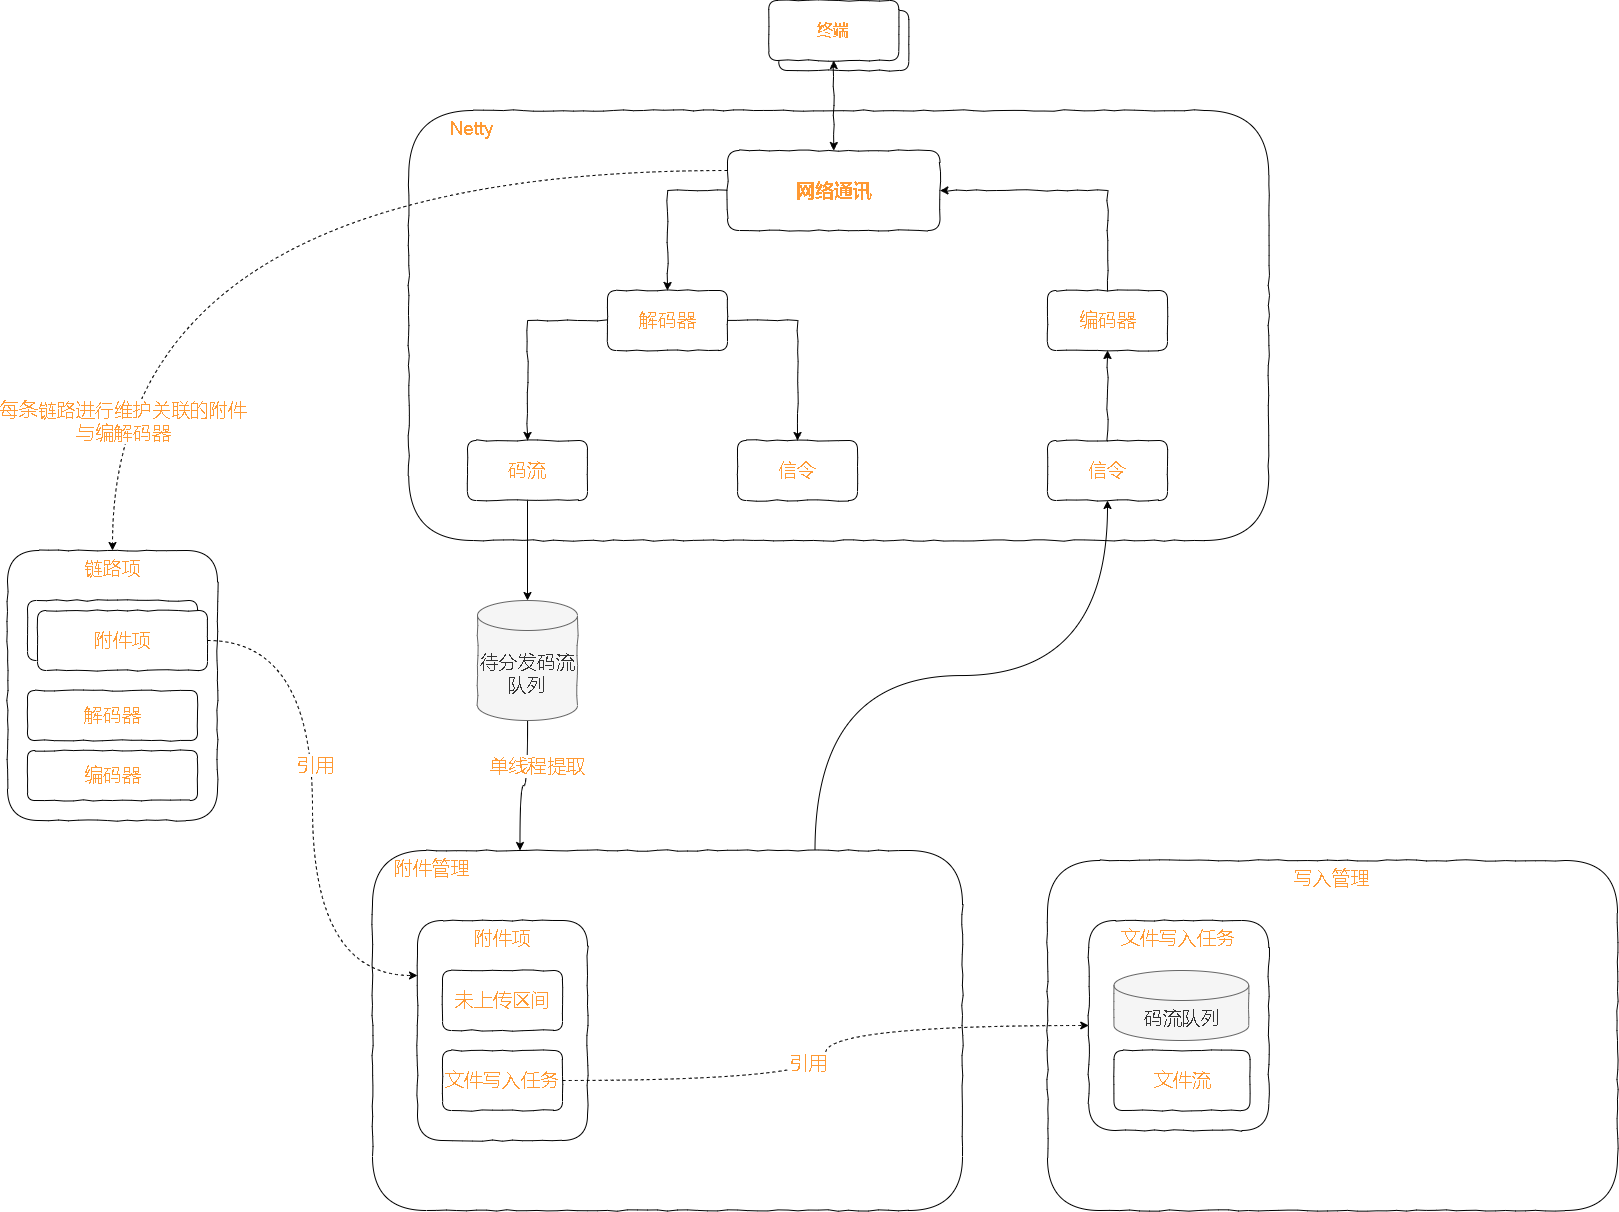

The diagram above was exported from draw.io. Its source (the exported page's mxGraphModel, read from the mxfile embedded in the PNG):
<mxGraphModel dx="3151" dy="794" grid="1" gridSize="10" guides="1" tooltips="1" connect="1" arrows="1" fold="1" page="1" pageScale="1" pageWidth="827" pageHeight="1169" math="0" shadow="0">
  <root>
    <mxCell id="0" />
    <mxCell id="1" parent="0" />
    <mxCell id="8-Wxh2h5ed2D3XFCvS8h-21" value="&amp;nbsp; &amp;nbsp; &amp;nbsp; &amp;nbsp; Netty" style="rounded=1;whiteSpace=wrap;html=1;comic=1;fontSize=19;fontColor=#FF9933;strokeColor=default;gradientColor=none;verticalAlign=top;align=left;" vertex="1" parent="1">
      <mxGeometry x="-688.75" y="210" width="860" height="430" as="geometry" />
    </mxCell>
    <mxCell id="8-Wxh2h5ed2D3XFCvS8h-20" value="写入管理" style="rounded=1;whiteSpace=wrap;html=1;comic=1;fontSize=19;fontColor=#FF9933;strokeColor=default;gradientColor=none;verticalAlign=top;" vertex="1" parent="1">
      <mxGeometry x="-50" y="960" width="570" height="350" as="geometry" />
    </mxCell>
    <mxCell id="8-Wxh2h5ed2D3XFCvS8h-29" style="edgeStyle=orthogonalEdgeStyle;curved=1;rounded=0;comic=0;orthogonalLoop=1;jettySize=auto;html=1;exitX=0.75;exitY=0;exitDx=0;exitDy=0;entryX=0.5;entryY=1;entryDx=0;entryDy=0;fontSize=19;fontColor=#FF9933;startArrow=none;startFill=0;endArrow=classic;endFill=1;" edge="1" parent="1" source="8-Wxh2h5ed2D3XFCvS8h-19" target="8-Wxh2h5ed2D3XFCvS8h-22">
      <mxGeometry relative="1" as="geometry" />
    </mxCell>
    <mxCell id="8-Wxh2h5ed2D3XFCvS8h-19" value="&amp;nbsp; &amp;nbsp; 附件管理" style="rounded=1;whiteSpace=wrap;html=1;comic=1;fontSize=19;fontColor=#FF9933;strokeColor=default;gradientColor=none;verticalAlign=top;align=left;" vertex="1" parent="1">
      <mxGeometry x="-725" y="950" width="590" height="360" as="geometry" />
    </mxCell>
    <mxCell id="8-Wxh2h5ed2D3XFCvS8h-3" value="" style="group" vertex="1" connectable="0" parent="1">
      <mxGeometry x="-328.75" y="100" width="140" height="70" as="geometry" />
    </mxCell>
    <mxCell id="0l7SIB4KCJY8bGxHpzvc-1" value="终端" style="rounded=1;whiteSpace=wrap;html=1;gradientColor=none;strokeColor=default;comic=1;" parent="8-Wxh2h5ed2D3XFCvS8h-3" vertex="1">
      <mxGeometry x="10" y="10" width="130" height="60" as="geometry" />
    </mxCell>
    <mxCell id="8-Wxh2h5ed2D3XFCvS8h-2" value="&lt;font color=&quot;#ff9933&quot; size=&quot;1&quot;&gt;&lt;b style=&quot;font-size: 16px;&quot;&gt;终端&lt;/b&gt;&lt;/font&gt;" style="rounded=1;whiteSpace=wrap;html=1;gradientColor=none;strokeColor=default;comic=1;" vertex="1" parent="8-Wxh2h5ed2D3XFCvS8h-3">
      <mxGeometry width="130" height="60" as="geometry" />
    </mxCell>
    <mxCell id="8-Wxh2h5ed2D3XFCvS8h-4" style="edgeStyle=orthogonalEdgeStyle;rounded=0;orthogonalLoop=1;jettySize=auto;html=1;exitX=0.5;exitY=1;exitDx=0;exitDy=0;fontSize=16;fontColor=#FF9933;comic=1;startArrow=classic;startFill=1;entryX=0.5;entryY=0;entryDx=0;entryDy=0;" edge="1" parent="1" source="8-Wxh2h5ed2D3XFCvS8h-2" target="8-Wxh2h5ed2D3XFCvS8h-5">
      <mxGeometry relative="1" as="geometry">
        <mxPoint x="-263.75" y="250" as="targetPoint" />
      </mxGeometry>
    </mxCell>
    <mxCell id="8-Wxh2h5ed2D3XFCvS8h-6" style="edgeStyle=orthogonalEdgeStyle;rounded=0;comic=1;orthogonalLoop=1;jettySize=auto;html=1;exitX=0;exitY=0.5;exitDx=0;exitDy=0;fontSize=19;fontColor=#FF9933;startArrow=none;startFill=0;entryX=0.5;entryY=0;entryDx=0;entryDy=0;" edge="1" parent="1" source="8-Wxh2h5ed2D3XFCvS8h-5" target="8-Wxh2h5ed2D3XFCvS8h-8">
      <mxGeometry relative="1" as="geometry">
        <mxPoint x="-408.75" y="410" as="targetPoint" />
      </mxGeometry>
    </mxCell>
    <mxCell id="8-Wxh2h5ed2D3XFCvS8h-7" style="edgeStyle=orthogonalEdgeStyle;rounded=0;comic=1;orthogonalLoop=1;jettySize=auto;html=1;exitX=1;exitY=0.5;exitDx=0;exitDy=0;fontSize=19;fontColor=#FF9933;startArrow=classic;startFill=1;entryX=0.5;entryY=0;entryDx=0;entryDy=0;endArrow=none;endFill=0;" edge="1" parent="1" source="8-Wxh2h5ed2D3XFCvS8h-5" target="8-Wxh2h5ed2D3XFCvS8h-9">
      <mxGeometry relative="1" as="geometry">
        <mxPoint x="-128.75" y="410" as="targetPoint" />
      </mxGeometry>
    </mxCell>
    <mxCell id="8-Wxh2h5ed2D3XFCvS8h-54" style="edgeStyle=orthogonalEdgeStyle;curved=1;rounded=0;comic=0;orthogonalLoop=1;jettySize=auto;html=1;dashed=1;fontSize=19;fontColor=#FF9933;startArrow=none;startFill=0;endArrow=classic;endFill=1;exitX=0;exitY=0.25;exitDx=0;exitDy=0;" edge="1" parent="1" source="8-Wxh2h5ed2D3XFCvS8h-5" target="8-Wxh2h5ed2D3XFCvS8h-39">
      <mxGeometry relative="1" as="geometry" />
    </mxCell>
    <mxCell id="8-Wxh2h5ed2D3XFCvS8h-62" value="每条链路进行维护关联的附件&lt;br&gt;与编解码器" style="edgeLabel;html=1;align=center;verticalAlign=middle;resizable=0;points=[];fontSize=19;fontColor=#FF9933;" vertex="1" connectable="0" parent="8-Wxh2h5ed2D3XFCvS8h-54">
      <mxGeometry x="0.499" y="100" relative="1" as="geometry">
        <mxPoint x="-90" y="120" as="offset" />
      </mxGeometry>
    </mxCell>
    <mxCell id="8-Wxh2h5ed2D3XFCvS8h-5" value="&lt;font style=&quot;font-size: 19px;&quot;&gt;&lt;b&gt;网络通讯&lt;/b&gt;&lt;/font&gt;" style="rounded=1;whiteSpace=wrap;html=1;comic=1;fontSize=16;fontColor=#FF9933;strokeColor=default;gradientColor=none;" vertex="1" parent="1">
      <mxGeometry x="-370" y="250" width="212.5" height="80" as="geometry" />
    </mxCell>
    <mxCell id="8-Wxh2h5ed2D3XFCvS8h-14" style="edgeStyle=orthogonalEdgeStyle;rounded=0;comic=1;orthogonalLoop=1;jettySize=auto;html=1;entryX=0.5;entryY=0;entryDx=0;entryDy=0;fontSize=19;fontColor=#FF9933;startArrow=none;startFill=0;endArrow=classic;endFill=1;" edge="1" parent="1" source="8-Wxh2h5ed2D3XFCvS8h-8" target="8-Wxh2h5ed2D3XFCvS8h-13">
      <mxGeometry relative="1" as="geometry" />
    </mxCell>
    <mxCell id="8-Wxh2h5ed2D3XFCvS8h-15" style="edgeStyle=orthogonalEdgeStyle;rounded=0;comic=1;orthogonalLoop=1;jettySize=auto;html=1;exitX=0;exitY=0.5;exitDx=0;exitDy=0;fontSize=19;fontColor=#FF9933;startArrow=none;startFill=0;endArrow=classic;endFill=1;" edge="1" parent="1" source="8-Wxh2h5ed2D3XFCvS8h-8" target="8-Wxh2h5ed2D3XFCvS8h-12">
      <mxGeometry relative="1" as="geometry" />
    </mxCell>
    <mxCell id="8-Wxh2h5ed2D3XFCvS8h-8" value="解码器" style="rounded=1;whiteSpace=wrap;html=1;comic=1;fontSize=19;fontColor=#FF9933;strokeColor=default;gradientColor=none;" vertex="1" parent="1">
      <mxGeometry x="-490" y="390" width="120" height="60" as="geometry" />
    </mxCell>
    <mxCell id="8-Wxh2h5ed2D3XFCvS8h-9" value="编码器" style="rounded=1;whiteSpace=wrap;html=1;comic=1;fontSize=19;fontColor=#FF9933;strokeColor=default;gradientColor=none;" vertex="1" parent="1">
      <mxGeometry x="-50" y="390" width="120" height="60" as="geometry" />
    </mxCell>
    <mxCell id="8-Wxh2h5ed2D3XFCvS8h-31" style="edgeStyle=orthogonalEdgeStyle;curved=1;rounded=0;comic=0;orthogonalLoop=1;jettySize=auto;html=1;fontSize=19;fontColor=#FF9933;startArrow=none;startFill=0;endArrow=classic;endFill=1;entryX=0.5;entryY=0;entryDx=0;entryDy=0;entryPerimeter=0;" edge="1" parent="1" source="8-Wxh2h5ed2D3XFCvS8h-12" target="8-Wxh2h5ed2D3XFCvS8h-32">
      <mxGeometry relative="1" as="geometry">
        <mxPoint x="-570" y="730" as="targetPoint" />
      </mxGeometry>
    </mxCell>
    <mxCell id="8-Wxh2h5ed2D3XFCvS8h-12" value="码流" style="rounded=1;whiteSpace=wrap;html=1;comic=1;fontSize=19;fontColor=#FF9933;strokeColor=default;gradientColor=none;" vertex="1" parent="1">
      <mxGeometry x="-630" y="540" width="120" height="60" as="geometry" />
    </mxCell>
    <mxCell id="8-Wxh2h5ed2D3XFCvS8h-13" value="信令" style="rounded=1;whiteSpace=wrap;html=1;comic=1;fontSize=19;fontColor=#FF9933;strokeColor=default;gradientColor=none;" vertex="1" parent="1">
      <mxGeometry x="-360" y="540" width="120" height="60" as="geometry" />
    </mxCell>
    <mxCell id="8-Wxh2h5ed2D3XFCvS8h-23" style="edgeStyle=orthogonalEdgeStyle;rounded=0;comic=1;orthogonalLoop=1;jettySize=auto;html=1;entryX=0.5;entryY=1;entryDx=0;entryDy=0;fontSize=19;fontColor=#FF9933;startArrow=none;startFill=0;endArrow=classic;endFill=1;" edge="1" parent="1" source="8-Wxh2h5ed2D3XFCvS8h-22" target="8-Wxh2h5ed2D3XFCvS8h-9">
      <mxGeometry relative="1" as="geometry" />
    </mxCell>
    <mxCell id="8-Wxh2h5ed2D3XFCvS8h-22" value="信令" style="rounded=1;whiteSpace=wrap;html=1;comic=1;fontSize=19;fontColor=#FF9933;strokeColor=default;gradientColor=none;" vertex="1" parent="1">
      <mxGeometry x="-50" y="540" width="120" height="60" as="geometry" />
    </mxCell>
    <mxCell id="8-Wxh2h5ed2D3XFCvS8h-33" style="edgeStyle=orthogonalEdgeStyle;curved=1;rounded=0;comic=0;orthogonalLoop=1;jettySize=auto;html=1;entryX=0.25;entryY=0;entryDx=0;entryDy=0;fontSize=19;fontColor=#FF9933;startArrow=none;startFill=0;endArrow=classic;endFill=1;" edge="1" parent="1" source="8-Wxh2h5ed2D3XFCvS8h-32" target="8-Wxh2h5ed2D3XFCvS8h-19">
      <mxGeometry relative="1" as="geometry" />
    </mxCell>
    <mxCell id="8-Wxh2h5ed2D3XFCvS8h-34" value="单线程提取" style="edgeLabel;html=1;align=center;verticalAlign=middle;resizable=0;points=[];fontSize=19;fontColor=#FF9933;" vertex="1" connectable="0" parent="8-Wxh2h5ed2D3XFCvS8h-33">
      <mxGeometry x="-0.3344" y="9" relative="1" as="geometry">
        <mxPoint as="offset" />
      </mxGeometry>
    </mxCell>
    <mxCell id="8-Wxh2h5ed2D3XFCvS8h-32" value="待分发码流队列" style="shape=cylinder3;whiteSpace=wrap;html=1;boundedLbl=1;backgroundOutline=1;size=15;comic=1;fontSize=19;fontColor=#333333;strokeColor=#666666;fillColor=#f5f5f5;" vertex="1" parent="1">
      <mxGeometry x="-620" y="700" width="100" height="120" as="geometry" />
    </mxCell>
    <mxCell id="8-Wxh2h5ed2D3XFCvS8h-38" value="" style="group" vertex="1" connectable="0" parent="1">
      <mxGeometry x="-680" y="1020" width="170" height="220" as="geometry" />
    </mxCell>
    <mxCell id="8-Wxh2h5ed2D3XFCvS8h-35" value="附件项" style="rounded=1;whiteSpace=wrap;html=1;comic=1;fontSize=19;fontColor=#FF9933;strokeColor=default;gradientColor=none;verticalAlign=top;" vertex="1" parent="8-Wxh2h5ed2D3XFCvS8h-38">
      <mxGeometry width="170" height="220" as="geometry" />
    </mxCell>
    <mxCell id="8-Wxh2h5ed2D3XFCvS8h-36" value="未上传区间" style="rounded=1;whiteSpace=wrap;html=1;comic=1;fontSize=19;fontColor=#FF9933;strokeColor=default;gradientColor=none;" vertex="1" parent="8-Wxh2h5ed2D3XFCvS8h-38">
      <mxGeometry x="25" y="50" width="120" height="60" as="geometry" />
    </mxCell>
    <mxCell id="8-Wxh2h5ed2D3XFCvS8h-37" value="文件写入任务" style="rounded=1;whiteSpace=wrap;html=1;comic=1;fontSize=19;fontColor=#FF9933;strokeColor=default;gradientColor=none;" vertex="1" parent="8-Wxh2h5ed2D3XFCvS8h-38">
      <mxGeometry x="25" y="130" width="120" height="60" as="geometry" />
    </mxCell>
    <mxCell id="8-Wxh2h5ed2D3XFCvS8h-45" value="" style="group" vertex="1" connectable="0" parent="1">
      <mxGeometry x="-1090" y="650" width="210" height="270" as="geometry" />
    </mxCell>
    <mxCell id="8-Wxh2h5ed2D3XFCvS8h-39" value="链路项" style="rounded=1;whiteSpace=wrap;html=1;comic=1;fontSize=19;fontColor=#FF9933;strokeColor=default;gradientColor=none;verticalAlign=top;" vertex="1" parent="8-Wxh2h5ed2D3XFCvS8h-45">
      <mxGeometry width="210" height="270" as="geometry" />
    </mxCell>
    <mxCell id="8-Wxh2h5ed2D3XFCvS8h-42" value="" style="group" vertex="1" connectable="0" parent="8-Wxh2h5ed2D3XFCvS8h-45">
      <mxGeometry x="20" y="50" width="180" height="70" as="geometry" />
    </mxCell>
    <mxCell id="8-Wxh2h5ed2D3XFCvS8h-40" value="附件" style="rounded=1;whiteSpace=wrap;html=1;comic=1;fontSize=19;fontColor=#FF9933;strokeColor=default;gradientColor=none;" vertex="1" parent="8-Wxh2h5ed2D3XFCvS8h-42">
      <mxGeometry width="170" height="60" as="geometry" />
    </mxCell>
    <mxCell id="8-Wxh2h5ed2D3XFCvS8h-41" value="附件项" style="rounded=1;whiteSpace=wrap;html=1;comic=1;fontSize=19;fontColor=#FF9933;strokeColor=default;gradientColor=none;" vertex="1" parent="8-Wxh2h5ed2D3XFCvS8h-42">
      <mxGeometry x="10" y="10" width="170" height="60" as="geometry" />
    </mxCell>
    <mxCell id="8-Wxh2h5ed2D3XFCvS8h-43" value="解码器" style="rounded=1;whiteSpace=wrap;html=1;comic=1;fontSize=19;fontColor=#FF9933;strokeColor=default;gradientColor=none;" vertex="1" parent="8-Wxh2h5ed2D3XFCvS8h-45">
      <mxGeometry x="20" y="140" width="170" height="50" as="geometry" />
    </mxCell>
    <mxCell id="8-Wxh2h5ed2D3XFCvS8h-44" value="编码器" style="rounded=1;whiteSpace=wrap;html=1;comic=1;fontSize=19;fontColor=#FF9933;strokeColor=default;gradientColor=none;" vertex="1" parent="8-Wxh2h5ed2D3XFCvS8h-45">
      <mxGeometry x="20" y="200" width="170" height="50" as="geometry" />
    </mxCell>
    <mxCell id="8-Wxh2h5ed2D3XFCvS8h-47" style="edgeStyle=orthogonalEdgeStyle;curved=1;rounded=0;comic=0;orthogonalLoop=1;jettySize=auto;html=1;exitX=1;exitY=0.5;exitDx=0;exitDy=0;entryX=0;entryY=0.25;entryDx=0;entryDy=0;fontSize=19;fontColor=#FF9933;startArrow=none;startFill=0;endArrow=classic;endFill=1;dashed=1;" edge="1" parent="1" source="8-Wxh2h5ed2D3XFCvS8h-41" target="8-Wxh2h5ed2D3XFCvS8h-35">
      <mxGeometry relative="1" as="geometry" />
    </mxCell>
    <mxCell id="8-Wxh2h5ed2D3XFCvS8h-48" value="引用" style="edgeLabel;html=1;align=center;verticalAlign=middle;resizable=0;points=[];fontSize=19;fontColor=#FF9933;" vertex="1" connectable="0" parent="8-Wxh2h5ed2D3XFCvS8h-47">
      <mxGeometry x="-0.159" y="2" relative="1" as="geometry">
        <mxPoint as="offset" />
      </mxGeometry>
    </mxCell>
    <mxCell id="8-Wxh2h5ed2D3XFCvS8h-52" value="" style="group" vertex="1" connectable="0" parent="1">
      <mxGeometry x="-8.75" y="1020" width="180" height="210" as="geometry" />
    </mxCell>
    <mxCell id="8-Wxh2h5ed2D3XFCvS8h-49" value="文件写入任务" style="rounded=1;whiteSpace=wrap;html=1;comic=1;fontSize=19;fontColor=#FF9933;strokeColor=default;gradientColor=none;verticalAlign=top;" vertex="1" parent="8-Wxh2h5ed2D3XFCvS8h-52">
      <mxGeometry width="180" height="210" as="geometry" />
    </mxCell>
    <mxCell id="8-Wxh2h5ed2D3XFCvS8h-51" value="文件流" style="rounded=1;whiteSpace=wrap;html=1;comic=1;fontSize=19;fontColor=#FF9933;strokeColor=default;gradientColor=none;" vertex="1" parent="8-Wxh2h5ed2D3XFCvS8h-52">
      <mxGeometry x="25.25" y="130" width="136" height="60" as="geometry" />
    </mxCell>
    <mxCell id="8-Wxh2h5ed2D3XFCvS8h-56" value="码流队列" style="shape=cylinder3;whiteSpace=wrap;html=1;boundedLbl=1;backgroundOutline=1;size=15;comic=1;fontSize=19;fontColor=#333333;strokeColor=#666666;fillColor=#f5f5f5;" vertex="1" parent="8-Wxh2h5ed2D3XFCvS8h-52">
      <mxGeometry x="25.25" y="50" width="134.75" height="70" as="geometry" />
    </mxCell>
    <mxCell id="8-Wxh2h5ed2D3XFCvS8h-53" style="edgeStyle=orthogonalEdgeStyle;curved=1;rounded=0;comic=0;orthogonalLoop=1;jettySize=auto;html=1;exitX=1;exitY=0.5;exitDx=0;exitDy=0;entryX=0;entryY=0.5;entryDx=0;entryDy=0;dashed=1;fontSize=19;fontColor=#FF9933;startArrow=none;startFill=0;endArrow=classic;endFill=1;" edge="1" parent="1" source="8-Wxh2h5ed2D3XFCvS8h-37" target="8-Wxh2h5ed2D3XFCvS8h-49">
      <mxGeometry relative="1" as="geometry" />
    </mxCell>
    <mxCell id="8-Wxh2h5ed2D3XFCvS8h-61" value="引用" style="edgeLabel;html=1;align=center;verticalAlign=middle;resizable=0;points=[];fontSize=19;fontColor=#FF9933;" vertex="1" connectable="0" parent="8-Wxh2h5ed2D3XFCvS8h-53">
      <mxGeometry x="-0.0318" y="18" relative="1" as="geometry">
        <mxPoint as="offset" />
      </mxGeometry>
    </mxCell>
  </root>
</mxGraphModel>